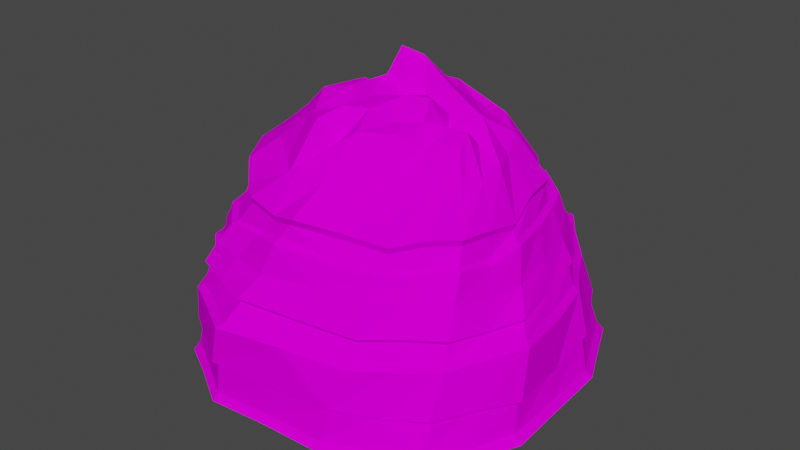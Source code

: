 # Source: Roca.blend  (saved by Blender 3.2.14; exported with 4.5.12 LTS)
import bpy
from mathutils import Matrix  # noqa: F401  (used for matrix-valued properties, if any)

bpy.ops.wm.read_factory_settings(use_empty=True)
scene = bpy.context.scene
scene.name = 'Scene'

# ---- collections
col_collection = bpy.data.collections.new('Collection'); scene.collection.children.link(col_collection)

# ---- images (referenced by path relative to the original .blend; pixels are not part of the script)
import os
ASSET_DIR = os.environ.get("B2B_ASSET_DIR", "")  # directory of the original .blend (textures are referenced by path, not embedded)
HERE = os.path.dirname(os.path.abspath(__file__))  # packed textures are extracted next to this script under _unpacked/

def load_image(name, relpath, width, height, colorspace="sRGB"):
    """Load a texture the original file referenced (path relative to the .blend, or extracted next to this script)."""
    p = next((c for c in (os.path.join(HERE, relpath), os.path.join(ASSET_DIR, relpath)) if relpath and os.path.exists(c)), "")
    if p:
        img = bpy.data.images.load(p, check_existing=True)
        img.name = name
    else:  # same state as the original file: an image datablock whose file is absent (Cycles renders it pink)
        img = bpy.data.images.new(name, width, height)
        img.source = "FILE"
        img.filepath = "//" + (relpath or name)
    img.colorspace_settings.name = colorspace
    return img
img_sin_t_tulo___copia_png = load_image('Sin título - copia.png', 'Sin título - copia.png', 1024, 1024, 'sRGB')

# ---- materials (node trees are filled in below, after node groups)
mat_material_001 = bpy.data.materials.new('Material.001')
mat_material_001.use_transparent_shadow = False

# ---- material node trees
mat_material_001.use_nodes = True; mat_material_001.node_tree.nodes.clear()
_N = mat_material_001.node_tree.nodes; _L = mat_material_001.node_tree.links
n0 = _N.new('ShaderNodeBsdfPrincipled'); n0.name = 'Principled BSDF'; n0.location = (10, 300)
n0.distribution = 'GGX'
n0.subsurface_method = 'RANDOM_WALK_SKIN'
n0.inputs[2].default_value = 1.0
n0.inputs[3].default_value = 1.45
n0.inputs[13].default_value = 0.0
n0.inputs[27].default_value = (0.0, 0.0, 0.0, 1.0)
n0.inputs[28].default_value = 1.0
n1 = _N.new('ShaderNodeOutputMaterial'); n1.name = 'Material Output'; n1.location = (300, 300)
n2 = _N.new('ShaderNodeTexImage'); n2.name = 'Image Texture'; n2.location = (-485, 163)
n2.image = img_sin_t_tulo___copia_png
_L.new(n0.outputs[0], n1.inputs[0])
_L.new(n2.outputs[0], n0.inputs[0])
n1.is_active_output = True

# ---- world
world_world = bpy.data.worlds.new('World'); scene.world = world_world
world_world.use_nodes = True; world_world.node_tree.nodes.clear()
_N = world_world.node_tree.nodes; _L = world_world.node_tree.links
n0 = _N.new('ShaderNodeOutputWorld'); n0.name = 'World Output'; n0.location = (300, 300)
n1 = _N.new('ShaderNodeBackground'); n1.name = 'Background'; n1.location = (10, 300)
n1.inputs[0].default_value = (0.05088, 0.05088, 0.05088, 1.0)
_L.new(n1.outputs[0], n0.inputs[0])
n0.is_active_output = True
world_world.color = (0.05088, 0.05088, 0.05088)
world_world.use_sun_shadow = False
world_world.sun_shadow_jitter_overblur = 0.0

# ---- meshes
me_cube_001 = bpy.data.meshes.new('Cube.001')
me_cube_001.from_pydata([(-0.58, -0.58, -0.2231), (-0.9877, -0.9901, 0.1588), (-0.5877, 0.5857, -0.221), (-1.007, 1.015, 0.1913), (0.5815, -0.5794, -0.2403), (0.58, 0.58, -0.2319), (0.9914, 1.002, 0.1521), (-0.4304, -0.913, 1.382), (-0.957, 0.594, 1.357), (0.8696, -0.4983, 1.35), (-0.1962, -0.5667, 1.894), (-0.6195, 0.2524, 1.813), (0.5916, -0.1631, 1.767), (0.1767, 0.5433, 1.792), (0.1933, 0.58, -0.2325), (-0.1933, 0.58, -0.2238), (-0.456, 1.35, 0.1604), (0.4553, 1.316, 0.1596), (-0.1933, -0.58, -0.2334), (0.1933, -0.58, -0.2236), (0.4142, -1.252, 0.157), (-0.4384, -1.316, 0.1708), (0.03027, 0.9621, 1.332), (0.5767, -0.8129, 1.326), (-0.4752, 0.4387, 1.696), (-0.08452, 0.5308, 1.901), (0.4051, -0.2745, 1.736), (0.1073, -0.5435, 1.879), (-0.5822, 0.195, -0.2256), (-0.58, -0.1933, -0.2228), (-1.346, 0.4891, 0.2474), (0.5822, -0.1925, -0.2417), (0.58, 0.1933, -0.234), (1.251, 0.4174, 0.1712), (-1.078, 0.07337, 1.419), (-0.4372, -0.3571, 1.762), (-0.6355, -0.03617, 1.847), (0.5465, 0.09099, 1.715), (0.03752, 0.1869, 2.156), (0.27, -0.04429, 1.991), (-0.1508, 0.04427, 2.024), (-0.06995, -0.188, 1.969), (-0.1933, 0.1933, -0.2367), (-0.1933, -0.1933, -0.2303), (0.1933, 0.1933, -0.2339), (0.1933, -0.1933, -0.2279), (-1.004, 0.9084, 0.7388), (-1.049, 0.7503, 1.052), (-0.8058, -1.046, 0.7278), (-0.6883, -1.005, 1.064), (0.565, -0.9812, 1.068), (0.196, 1.164, 0.999), (-0.5489, 1.33, 0.7078), (-0.5832, 1.102, 1.035), (-1.181, -0.5563, 0.7757), (1.072, -0.1514, 1.004), (1.063, 0.4888, 0.725), (0.0, 0.58, -0.2184), (-0.0003573, 1.334, 0.1673), (0.0, -0.58, -0.2243), (-0.01195, -1.284, 0.176), (-0.282, 0.4544, 1.81), (0.2681, -0.3965, 1.856), (0.0, 0.1933, -0.2282), (0.0, -0.1933, -0.2336), (-0.09327, 0.1227, 2.207), (0.111, -0.1032, 1.984), (-0.2255, 1.141, 1.048), (-0.5811, 0.0008341, -0.216), (-1.315, 0.02251, 0.1978), (0.5811, 0.0003916, -0.2301), (1.261, -0.0004911, 0.1557), (-0.5508, -0.215, 1.776), (0.1299, 0.08878, 1.939), (-0.1791, -0.06502, 2.016), (-0.1933, 0.0, -0.2376), (0.1933, 0.0001176, -0.2154), (0.04692, 0.0155, 1.92), (3.084e-05, -9.308e-05, -0.2154), (-0.58, -0.3866, -0.2404), (0.9014, -0.2668, 1.331), (0.5471, -0.02706, 1.833), (0.3053, -0.1474, 1.868), (0.0468, -0.3537, 1.958), (-0.1933, -0.3866, -0.2226), (0.1933, -0.3866, -0.2284), (0.5819, -0.386, -0.2406), (-0.6168, -0.7556, 1.37), (-0.3496, -0.4709, 1.864), (-0.946, -0.7672, 0.7335), (-0.8405, -0.8008, 1.046), (0.0, -0.3866, -0.2315), (0.2012, -0.2473, 1.881), (-0.3905, 0.5828, -0.2384), (-0.7104, -1.149, 0.1781), (-0.1775, -0.9652, 1.35), (-0.04232, -0.5597, 1.761), (-0.7312, 1.182, 0.1637), (-0.3866, -0.58, -0.2413), (-0.5739, 0.3268, 1.726), (-0.3878, 0.1942, -0.2257), (-0.3866, -0.1933, -0.2216), (-0.397, -0.01575, 1.912), (-0.2486, -0.2813, 1.854), (-0.5504, -1.182, 0.7392), (-0.7681, 0.8725, 1.007), (-0.2787, -0.1691, 1.822), (-0.3872, 0.000417, -0.2146), (-0.3866, -0.3866, -0.2293), (-0.09732, -0.4316, 1.964), (0.7249, 1.158, 0.1771), (0.3874, -0.5797, -0.2268), (0.0453, 0.5426, 1.9), (0.3866, 0.58, -0.2389), (0.7301, -0.6473, 1.358), (0.5116, -0.2199, 1.784), (0.1894, 0.2843, 1.947), (0.3454, 0.04399, 1.751), (0.3866, 0.1933, -0.2225), (0.3878, -0.1929, -0.2444), (0.4152, 1.087, 1.061), (0.762, -0.9523, 0.7245), (0.3872, 0.0001958, -0.2372), (0.269, 0.1629, 1.818), (0.4232, -0.08095, 1.847), (0.3876, -0.3863, -0.2235), (-1.175, 0.7532, 0.2033), (0.58, 0.3866, -0.2297), (-0.9963, 0.3571, 1.411), (-0.6632, 0.1337, 1.727), (-0.585, 0.3904, -0.223), (1.119, 0.7104, 0.1687), (0.6224, 0.6757, 1.333), (0.3106, 0.4482, 1.757), (-0.05075, 0.356, 1.889), (-0.3305, 0.2262, 1.835), (-0.1933, 0.3866, -0.2304), (0.1933, 0.3866, -0.2185), (-1.178, 0.5837, 0.7931), (-1.141, 0.4703, 1.053), (0.8218, 0.7492, 1.054), (-0.1987, 0.2851, 1.87), (0.0, 0.3866, -0.2363), (-0.4699, 0.1844, 1.892), (-0.3891, 0.3885, -0.2149), (0.3866, 0.3866, -0.2296), (0.1365, 0.4131, 1.895), (0.746, -0.3234, 1.531), (-0.3032, -0.7188, 1.551), (-0.8235, 0.4001, 1.583), (-0.05936, 0.752, 1.664), (0.06058, -0.7837, 1.627), (0.5218, -0.5464, 1.542), (-0.8681, 0.0409, 1.648), (-0.6266, -0.4673, 1.635), (0.3125, -0.6703, 1.541), (-0.7832, -0.2675, 1.605), (0.7481, -0.1334, 1.592), (-0.424, -0.6146, 1.578), (-0.1461, -0.7669, 1.675), (-0.6645, 0.4826, 1.656), (0.6321, -0.4253, 1.587), (-0.8308, 0.2668, 1.571), (0.4686, 0.5908, 1.622), (0.7508, 0.9775, 0.8462), (-0.7717, -1.021, 0.865), (-0.2444, -1.237, 0.887), (0.5392, -1.062, 0.8331), (-0.5581, 1.199, 0.8516), (-1.256, 0.2781, 0.9355), (-1.134, -0.5163, 0.9077), (1.169, -0.2507, 0.8348), (0.17, -1.157, 0.8655), (-1.215, -0.1518, 0.8815), (1.09, 0.1405, 0.8296), (-0.8747, -0.7888, 0.8679), (-0.8026, 1.035, 0.8612), (-0.4991, -1.132, 0.8638), (0.5287, 1.128, 0.8055), (-1.03, 0.6964, 1.279), (-0.5852, -0.9695, 1.209), (0.5792, -0.9035, 1.206), (0.1055, 1.056, 1.234), (-0.5793, 0.9733, 1.165), (1.008, -0.0809, 1.227), (0.9665, -0.334, 1.177), (-0.8035, -0.7595, 1.212), (0.3472, 0.9986, 1.202), (-1.119, 0.4912, 1.273), (0.9971, -0.9391, 0.3998), (-1.017, 1.001, 0.4165), (-0.9253, -0.9868, 0.3781), (0.4713, 1.348, 0.3805), (-0.4672, 1.351, 0.3713), (1.185, 0.4454, 0.3942), (0.04186, -1.305, 0.4204), (-0.0194, 1.349, 0.3895), (-0.6567, -1.159, 0.381), (1.166, -0.7214, 0.08225), (1.018, -1.011, 0.1081), (0.2434, 0.8913, 1.345), (0.4926, 0.8481, 1.316), (-0.814, 0.6893, 1.368), (-0.6076, 0.8038, 1.41), (0.3261, -0.8814, 1.353), (-0.03826, -0.993, 1.385), (-0.1068, -1.025, 1.278), (-1.106, -0.729, 0.1693), (-1.294, -0.4094, 0.183), (0.8383, 0.2531, 1.352), (0.9194, -0.03847, 1.29), (-0.8004, -0.5982, 1.228), (-0.7796, -0.5996, 1.418), (0.5699, 0.4576, 1.683), (0.3727, 0.3636, 1.771), (0.5003, 0.8776, 1.26), (0.6512, 0.9531, 1.032), (0.8956, -0.5487, 1.244), (0.9558, -0.6673, 1.042), (-0.4038, -1.323, 0.4139), (-0.3053, -1.327, 0.7592), (0.4582, -1.21, 0.3949), (0.5346, -1.125, 0.7257), (-1.326, 0.4579, 0.4698), (-1.324, 0.3715, 0.8594), (1.238, -0.3261, 0.7801), (1.247, -0.3887, 0.377), (1.013, 0.5023, 0.8402), (0.9407, 0.5243, 1.004), (1.159, 0.09137, 0.7365), (1.11, -0.5491, 0.753), (1.007, -0.8324, 0.7004), (1.017, -0.4062, 1.008), (-1.223, -0.1218, 0.8128), (-1.117, -0.2371, 1.098), (-1.218, 0.2295, 1.078), (-0.1154, 1.34, 0.7165), (0.4409, 1.368, 0.7118), (0.5825, 1.179, 0.7126), (0.8299, 0.986, 0.6577), (0.1332, -1.229, 0.7581), (0.2281, -1.062, 1.079), (-0.1677, -1.13, 1.055), (-0.2404, 0.9967, 1.226), (-0.2556, 0.8989, 1.341), (0.3075, -0.9433, 1.236), (-0.9885, -0.2413, 1.421), (0.7879, 0.5189, 1.352), (0.4661, 0.2335, 1.844), (1.014, 0.1998, 1.012), (-1.003, -0.5608, 1.068), (-1.299, -0.02641, 0.441), (1.223, 0.03157, 0.37), (0.6615, 0.2532, 1.62), (-1.074, -0.2228, 1.263), (1.258, -0.4156, 0.1384), (1.072, -0.4916, 0.8289), (1.152, -0.6705, 0.4092), (-0.4359, -1.065, 1.053), (-0.8027, 1.122, 0.7284), (-0.7405, 1.153, 0.396), (-0.8409, 0.7819, 1.268), (0.6702, -1.129, 0.1533), (0.7585, -0.8939, 0.8389), (0.7627, -0.8192, 1.046), (0.6796, 1.165, 0.3821), (0.9119, 0.7306, 0.7057), (0.8766, 0.7276, 0.8123), (1.046, 0.7131, 0.369), (-1.154, 0.7134, 0.4485), (0.3267, 0.7108, 1.681), (-0.5574, 0.6354, 1.596), (0.7532, 0.04676, 1.62), (-0.2861, 0.6403, 1.571), (0.1445, 0.7224, 1.566), (-0.998, 0.8376, 0.837), (0.3394, 1.273, 0.8155), (-0.1732, 1.244, 0.8454), (-1.168, 0.5658, 0.9223), (0.9834, -0.7491, 0.8611), (-1.11, 0.1481, 1.243), (0.9348, 0.234, 1.208), (-0.3363, -0.995, 1.225), (0.7539, -0.7394, 1.201), (0.7622, 0.7311, 1.215), (0.8461, 0.5294, 1.209), (-1.223, -0.4171, 0.3832), (-1.058, -0.7531, 0.3831), (0.6905, -1.074, 0.3681), (0.9315, 1.001, 0.4035), (-1.214, 0.7748, 0.1536), (-1.04, 1.046, 0.1412), (0.7484, 1.193, 0.1259), (1.027, 1.035, 0.1007), (-0.7312, -1.187, 0.1273), (-1.019, -1.023, 0.1074), (-1.007, 0.3662, 1.457), (-0.9665, 0.6006, 1.401), (0.2453, 0.9009, 1.389), (0.4974, 0.8598, 1.361), (0.9183, -0.2672, 1.377), (0.8885, -0.5056, 1.397), (-0.179, -0.9824, 1.397), (-0.4327, -0.9298, 1.429), (-0.7541, 1.218, 0.1124), (-0.4684, 1.389, 0.1089), (0.0008001, 1.37, 0.1161), (0.47, 1.351, 0.1082), (0.7227, -1.152, 0.1013), (0.4279, -1.293, 0.1056), (-0.01137, -1.325, 0.125), (-0.4506, -1.357, 0.1197), (-0.2921, 0.9009, 1.386), (0.02796, 0.9729, 1.376), (0.7451, -0.6595, 1.405), (0.5908, -0.8277, 1.373), (-0.1009, -1.072, 1.265), (0.01244, -1.021, 1.446), (-1.357, 0.02439, 0.1478), (-1.39, 0.5036, 0.1988), (1.161, 0.7331, 0.1186), (1.296, 0.4312, 0.1208), (1.305, -0.0004322, 0.1046), (1.315, -0.432, 0.08643), (-0.6213, -0.7712, 1.417), (-0.8118, -0.5826, 1.472), (-1.004, -0.2768, 1.472), (-1.099, 0.07539, 1.469), (0.6264, 0.6887, 1.378), (0.8013, 0.5311, 1.399), (0.8531, 0.2573, 1.399), (0.9347, -0.03846, 1.336), (-0.8552, -0.5879, 1.213), (1.213, 0.07787, 0.7069), (1.29, -0.3607, 0.7544), (1.153, -0.5912, 0.7257), (0.9782, -0.7855, 0.7318), (-1.28, -0.1063, 0.7875), (-1.372, 0.4052, 0.8326), (0.6327, 1.216, 0.6821), (0.7823, 0.963, 0.6919), (0.1214, -1.284, 0.7291), (-0.3375, -1.377, 0.7297), (-0.591, -1.221, 0.7084), (-0.8523, -1.072, 0.6945), (0.7787, -1.003, 0.6925), (0.5381, -1.18, 0.694), (-0.9988, -0.784, 0.7026), (-1.247, -0.56, 0.7512), (0.9595, 0.7419, 0.6717), (1.115, 0.49, 0.6924), (-0.8185, 1.179, 0.6981), (-0.5469, 1.395, 0.6768), (0.3068, -0.9039, 1.403), (-0.06096, 1.402, 0.688), (-0.2673, 1.046, 1.208), (0.2762, -0.9957, 1.219), (-1.332, -0.4586, 0.131), (-1.112, -0.2511, 1.244), (-1.157, -0.7236, 0.12), (-0.8009, 0.7084, 1.411), (-1.048, 0.9413, 0.709), (-0.8409, 0.8549, 1.252), (0.4716, 1.445, 0.6823), (-1.203, 0.6526, 0.759), (-1.039, 0.8273, 0.864), (0.3201, 1.31, 0.843), (-0.1472, 1.265, 0.8729), (-1.172, 0.6096, 0.9504), (0.8944, 0.746, 0.8439), (1.032, 0.5152, 0.8716), (0.5338, 1.147, 0.8335), (0.7367, 0.9566, 0.815), (0.7752, -0.9091, 0.8697), (0.5523, -1.08, 0.8636), (-0.507, -1.152, 0.8946), (-0.7862, -1.044, 0.898), (-0.8157, 1.051, 0.8912), (-0.5672, 1.217, 0.8807), (1.087, -0.4971, 0.8556), (0.9644, -0.7369, 0.8307), (-0.8836, -0.8048, 0.8988), (-1.141, -0.5231, 0.9315), (1.106, 0.1429, 0.8582), (1.183, -0.2542, 0.8611), (-1.229, -0.1555, 0.9101), (-1.276, 0.2824, 0.9679), (0.1762, -1.174, 0.895), (-0.2482, -1.256, 0.9171), (0.7198, 0.7077, 1.231), (0.8049, 0.5187, 1.227), (-1.079, 0.4568, 1.288), (-0.9942, 0.6509, 1.29), (0.7317, -0.7035, 1.219), (0.5676, -0.8618, 1.225), (0.3176, 0.9575, 1.218), (0.5381, 0.9124, 1.246), (-0.3182, -0.9594, 1.243), (-0.5531, -0.9383, 1.228), (-0.7616, -0.7403, 1.229), (0.9296, -0.3118, 1.196), (0.9259, -0.5824, 1.227), (-1.072, 0.1301, 1.26), (0.8934, 0.2349, 1.226), (0.9656, -0.07025, 1.243), (0.08787, 1.009, 1.248), (-1.25, -0.4545, 0.3994), (1.295, -0.419, 0.3966), (-1.098, -0.7445, 0.4033), (0.7352, -1.089, 0.3847), (-1.179, 0.7372, 0.4702), (-0.9968, 0.9705, 0.396), (1.072, 0.7289, 0.3878), (1.215, 0.4546, 0.414), (0.7022, 1.195, 0.4025), (0.9074, 0.9789, 0.384), (0.4707, -1.243, 0.4153), (-0.6775, -1.188, 0.4011), (-0.9501, -1.011, 0.3979), (-0.7556, 1.187, 0.4166), (-0.4738, 1.393, 0.3913), (1.255, 0.02933, 0.3894), (-1.332, -0.02819, 0.4625), (-1.358, 0.473, 0.4924), (-0.01459, 1.39, 0.4099), (0.4927, 1.387, 0.4006), (0.04162, -1.269, 0.3997), (-0.4191, -1.359, 0.435), (1.126, -0.6951, 0.1282), (0.9635, -0.9567, 0.1426), (0.9724, -0.8771, 0.3761), (1.1, -0.653, 0.384), (-0.5935, 0.7925, 1.368), (-0.5731, 0.9061, 1.168)], [], [(130, 290, 291, 2), (113, 292, 293, 5), (86, 198, 199, 4), (98, 294, 295, 0), (125, 86, 4, 111), (261, 392, 8, 202), (163, 270, 13, 133), (389, 215, 201, 132), (399, 398, 7, 87), (393, 217, 9, 114), (109, 88, 10, 96), (158, 148, 10, 88), (161, 147, 12, 115), (160, 149, 11, 99), (274, 150, 25, 112), (273, 271, 24, 61), (159, 151, 27, 96), (155, 152, 26, 62), (124, 82, 26, 115), (92, 83, 27, 62), (397, 206, 205, 95), (245, 394, 23, 204), (395, 405, 22, 200), (108, 84, 18, 98), (91, 85, 19, 59), (111, 308, 309, 19), (59, 310, 311, 18), (93, 304, 305, 15), (57, 306, 307, 14), (142, 137, 44, 63), (78, 76, 45, 64), (144, 136, 42, 100), (107, 75, 43, 101), (141, 135, 40, 65), (77, 74, 41, 66), (146, 134, 38, 116), (123, 73, 39, 117), (162, 153, 36, 129), (156, 154, 35, 72), (143, 129, 36, 102), (106, 72, 35, 103), (391, 402, 34, 128), (400, 404, 210, 80), (403, 390, 247, 209), (157, 272, 37, 81), (145, 127, 32, 118), (122, 70, 31, 119), (127, 320, 321, 32), (70, 322, 323, 31), (79, 359, 357, 29), (68, 318, 319, 28), (421, 413, 350, 333), (383, 370, 228, 249), (257, 407, 334, 335), (379, 384, 55, 232), (422, 406, 348, 337), (385, 382, 250, 234), (410, 423, 338, 364), (368, 386, 235, 139), (424, 420, 352, 354), (367, 378, 53, 67), (414, 425, 363, 339), (371, 366, 51, 120), (387, 374, 50, 241), (417, 427, 342, 343), (375, 388, 242, 258), (409, 189, 231, 345), (408, 418, 344, 347), (381, 376, 49, 90), (369, 164, 216, 140), (377, 365, 47, 105), (388, 387, 241, 242), (366, 367, 67, 51), (425, 424, 354, 363), (73, 77, 66, 39), (134, 141, 65, 38), (75, 78, 64, 43), (136, 142, 63, 42), (15, 305, 306, 57), (19, 309, 310, 59), (84, 91, 59, 18), (405, 243, 244, 22), (82, 92, 62, 26), (151, 155, 62, 27), (150, 273, 61, 25), (42, 63, 78, 75), (38, 65, 77, 73), (386, 385, 234, 235), (384, 383, 249, 55), (29, 357, 318, 68), (32, 321, 322, 70), (118, 32, 70, 122), (272, 253, 248, 37), (404, 403, 209, 210), (402, 254, 246, 34), (102, 36, 72, 106), (153, 156, 72, 36), (116, 38, 73, 123), (65, 40, 74, 77), (100, 42, 75, 107), (63, 44, 76, 78), (39, 66, 92, 82), (43, 64, 91, 84), (382, 381, 90, 250), (406, 408, 347, 348), (0, 295, 359, 79), (147, 157, 81, 12), (217, 400, 80, 9), (64, 45, 85, 91), (101, 43, 84, 108), (66, 41, 83, 92), (117, 39, 82, 124), (154, 158, 88, 35), (103, 35, 88, 109), (211, 399, 87, 212), (119, 31, 86, 125), (31, 323, 198, 86), (41, 103, 109, 83), (29, 101, 108, 79), (28, 100, 107, 68), (40, 102, 106, 74), (378, 377, 105, 53), (420, 419, 351, 352), (376, 375, 258, 49), (418, 417, 343, 344), (74, 106, 103, 41), (135, 143, 102, 40), (68, 107, 101, 29), (130, 144, 100, 28), (2, 291, 304, 93), (79, 108, 98, 0), (398, 397, 95, 7), (148, 159, 96, 10), (271, 160, 99, 24), (83, 109, 96, 27), (18, 311, 294, 98), (45, 119, 125, 85), (37, 117, 124, 81), (214, 116, 123, 248), (44, 118, 122, 76), (374, 373, 264, 50), (416, 409, 345, 346), (164, 371, 120, 216), (76, 122, 119, 45), (137, 145, 118, 44), (248, 123, 117, 37), (133, 146, 116, 214), (4, 199, 308, 111), (215, 395, 200, 201), (81, 124, 115, 12), (270, 274, 112, 13), (152, 161, 115, 26), (394, 393, 114, 23), (85, 125, 111, 19), (14, 307, 292, 113), (13, 112, 146, 133), (14, 113, 145, 137), (2, 93, 144, 130), (24, 99, 143, 135), (15, 57, 142, 136), (25, 61, 141, 134), (413, 412, 349, 350), (365, 368, 139, 47), (5, 293, 320, 127), (113, 5, 127, 145), (392, 391, 128, 8), (99, 11, 129, 143), (149, 162, 129, 11), (112, 25, 134, 146), (61, 24, 135, 141), (93, 15, 136, 144), (57, 14, 137, 142), (390, 389, 132, 247), (213, 163, 133, 214), (28, 319, 290, 130), (329, 328, 163, 213), (297, 296, 162, 149), (315, 314, 161, 152), (203, 360, 160, 271), (303, 302, 159, 148), (325, 324, 158, 154), (301, 300, 157, 147), (327, 326, 156, 153), (313, 312, 273, 150), (317, 353, 155, 151), (300, 331, 272, 157), (326, 325, 154, 156), (296, 327, 153, 162), (353, 315, 152, 155), (302, 317, 151, 159), (298, 313, 150, 274), (360, 297, 149, 160), (314, 301, 147, 161), (324, 303, 148, 158), (328, 299, 270, 163), (56, 266, 267, 227), (340, 238, 178, 372), (222, 121, 263, 167), (48, 104, 177, 165), (52, 259, 176, 168), (336, 230, 256, 380), (54, 89, 175, 170), (225, 229, 174, 171), (224, 233, 173, 169), (220, 240, 172, 166), (259, 46, 275, 176), (266, 340, 372, 267), (89, 48, 165, 175), (121, 336, 380, 263), (104, 220, 166, 177), (240, 222, 167, 172), (238, 237, 276, 178), (236, 52, 168, 277), (138, 224, 169, 278), (233, 54, 170, 173), (230, 225, 171, 256), (229, 56, 227, 174), (47, 139, 188, 179), (50, 264, 283, 181), (216, 120, 187, 396), (53, 105, 362, 183), (49, 258, 282, 180), (250, 90, 186, 332), (218, 232, 185, 401), (55, 249, 281, 184), (51, 67, 355, 182), (232, 55, 184, 185), (139, 235, 280, 188), (67, 53, 183, 355), (120, 51, 182, 187), (241, 50, 181, 356), (90, 49, 180, 186), (105, 47, 179, 362), (3, 126, 269, 411), (33, 131, 268, 194), (6, 110, 265, 415), (20, 262, 288, 221), (1, 94, 197, 191), (16, 97, 260, 193), (255, 71, 252, 226), (30, 69, 251, 223), (17, 58, 196, 192), (21, 60, 426, 219), (97, 3, 411, 260), (131, 6, 415, 268), (207, 1, 191, 287), (94, 21, 219, 197), (60, 20, 221, 426), (110, 17, 192, 265), (58, 16, 193, 196), (126, 30, 223, 269), (69, 208, 286, 251), (71, 33, 194, 252), (401, 283, 264, 218), (126, 3, 291, 290), (110, 6, 293, 292), (94, 1, 295, 294), (8, 128, 296, 297), (201, 200, 298, 299), (9, 80, 300, 301), (7, 95, 302, 303), (97, 16, 305, 304), (58, 17, 307, 306), (262, 20, 309, 308), (60, 21, 311, 310), (22, 244, 312, 313), (23, 114, 314, 315), (69, 30, 319, 318), (131, 33, 321, 320), (71, 255, 323, 322), (212, 87, 324, 325), (34, 246, 326, 327), (247, 132, 328, 329), (210, 209, 330, 331), (229, 225, 334, 333), (230, 336, 231, 335), (233, 224, 338, 337), (238, 340, 239, 339), (240, 220, 342, 341), (104, 48, 344, 343), (121, 222, 346, 345), (89, 54, 348, 347), (266, 56, 350, 349), (259, 52, 352, 351), (16, 58, 306, 305), (20, 60, 310, 309), (204, 23, 315, 353), (52, 236, 354, 352), (222, 240, 341, 346), (208, 69, 318, 357), (33, 71, 322, 321), (209, 247, 329, 330), (56, 229, 333, 350), (54, 233, 337, 348), (80, 210, 331, 300), (1, 207, 359, 295), (87, 7, 303, 324), (225, 230, 335, 334), (48, 89, 347, 344), (21, 94, 294, 311), (95, 205, 317, 302), (3, 97, 304, 291), (202, 8, 297, 360), (220, 104, 343, 342), (46, 259, 351, 361), (17, 110, 292, 307), (200, 22, 313, 298), (114, 9, 301, 314), (237, 238, 339, 363), (336, 121, 345, 231), (30, 126, 290, 319), (128, 34, 327, 296), (6, 131, 320, 293), (132, 201, 299, 328), (224, 138, 364, 338), (340, 266, 349, 239), (245, 204, 205, 206), (353, 317, 205, 204), (331, 330, 253, 272), (356, 245, 206, 316), (227, 267, 369, 370), (372, 178, 371, 164), (167, 263, 373, 374), (165, 177, 375, 376), (168, 176, 377, 378), (380, 256, 379, 279), (170, 175, 381, 382), (171, 174, 383, 384), (169, 173, 385, 386), (166, 172, 387, 388), (176, 275, 365, 377), (267, 372, 164, 369), (175, 165, 376, 381), (263, 380, 279, 373), (177, 166, 388, 375), (172, 167, 374, 387), (178, 276, 366, 371), (277, 168, 378, 367), (278, 169, 386, 368), (173, 170, 382, 385), (256, 171, 384, 379), (174, 227, 370, 383), (389, 390, 285, 284), (391, 392, 179, 188), (393, 394, 181, 283), (395, 215, 396, 187), (397, 398, 180, 282), (399, 211, 332, 186), (400, 217, 401, 185), (254, 402, 280, 358), (403, 404, 184, 281), (243, 405, 182, 355), (390, 403, 281, 285), (404, 400, 185, 184), (402, 391, 188, 280), (405, 395, 187, 182), (394, 245, 356, 181), (206, 397, 282, 316), (217, 393, 283, 401), (398, 399, 186, 180), (215, 389, 284, 396), (392, 261, 362, 179), (299, 298, 274, 270), (330, 329, 213, 253), (271, 273, 312, 203), (214, 248, 253, 213), (411, 269, 410, 190), (194, 268, 412, 413), (415, 265, 414, 289), (221, 288, 409, 416), (191, 197, 417, 418), (193, 260, 419, 420), (226, 252, 421, 407), (223, 251, 422, 423), (192, 196, 424, 425), (219, 426, 195, 427), (260, 411, 190, 419), (268, 415, 289, 412), (287, 191, 418, 408), (197, 219, 427, 417), (426, 221, 416, 195), (265, 192, 425, 414), (196, 193, 420, 424), (269, 223, 423, 410), (251, 286, 406, 422), (252, 194, 413, 421), (241, 356, 316, 242), (258, 242, 316, 282), (358, 332, 211, 254), (212, 246, 254, 211), (326, 246, 212, 325), (234, 250, 332, 358), (235, 234, 358, 280), (396, 284, 140, 216), (228, 370, 369, 140), (284, 285, 228, 140), (249, 228, 285, 281), (218, 279, 379, 232), (373, 279, 218, 264), (338, 423, 422, 337), (368, 365, 275, 278), (275, 46, 138, 278), (361, 364, 138, 46), (364, 361, 190, 410), (351, 419, 190, 361), (367, 366, 276, 277), (276, 237, 236, 277), (354, 236, 237, 363), (239, 289, 414, 339), (349, 412, 289, 239), (334, 407, 421, 333), (231, 189, 257, 335), (416, 346, 341, 195), (427, 195, 341, 342), (359, 207, 208, 357), (286, 208, 207, 287), (408, 406, 286, 287), (199, 198, 428, 429), (199, 429, 262, 308), (198, 323, 255, 428), (257, 189, 430, 431), (189, 409, 288, 430), (257, 431, 226, 407), (226, 431, 428, 255), (429, 428, 431, 430), (288, 262, 429, 430), (203, 432, 202, 360), (203, 312, 244, 432), (433, 243, 355, 183), (183, 362, 261, 433), (261, 202, 432, 433), (243, 433, 432, 244)])
_uv = me_cube_001.uv_layers.new(name='UVMap')
_uv.uv.foreach_set('vector', [0.6435, 0.9421, 0.6435, 0.9421, 0.6435, 0.9421, 0.6435, 0.9421, 0.6435, 0.9421, 0.6435, 0.9421, 0.6435, 0.9421, 0.6435, 0.9421, 0.6435, 0.9421, 0.6435, 0.9421, 0.6435, 0.9421, 0.6435, 0.9421, 0.6435, 0.9421, 0.6435, 0.9421, 0.6435, 0.9421, 0.6435, 0.9421, 0.6435, 0.9421, 0.6435, 0.9421, 0.6435, 0.9421, 0.6435, 0.9421, 0.2588, 0.9167, 0.2588, 0.9167, 0.2588, 0.9167, 0.2588, 0.9167, 0.6435, 0.9421, 0.6435, 0.9421, 0.6435, 0.9421, 0.6435, 0.9421, 0.2588, 0.9167, 0.2588, 0.9167, 0.2588, 0.9167, 0.2588, 0.9167, 0.2588, 0.9167, 0.2588, 0.9167, 0.2588, 0.9167, 0.2588, 0.9167, 0.2588, 0.9167, 0.2588, 0.9167, 0.2588, 0.9167, 0.2588, 0.9167, 0.6435, 0.9421, 0.6435, 0.9421, 0.6435, 0.9421, 0.6435, 0.9421, 0.6435, 0.9421, 0.6435, 0.9421, 0.6435, 0.9421, 0.6435, 0.9421, 0.6435, 0.9421, 0.6435, 0.9421, 0.6435, 0.9421, 0.6435, 0.9421, 0.6435, 0.9421, 0.6435, 0.9421, 0.6435, 0.9421, 0.6435, 0.9421, 0.6435, 0.9421, 0.6435, 0.9421, 0.6435, 0.9421, 0.6435, 0.9421, 0.6435, 0.9421, 0.6435, 0.9421, 0.6435, 0.9421, 0.6435, 0.9421, 0.6435, 0.9421, 0.6435, 0.9421, 0.6435, 0.9421, 0.6435, 0.9421, 0.6435, 0.9421, 0.6435, 0.9421, 0.6435, 0.9421, 0.6435, 0.9421, 0.6435, 0.9421, 0.6435, 0.9421, 0.6435, 0.9421, 0.6435, 0.9421, 0.6435, 0.9421, 0.6435, 0.9421, 0.6435, 0.9421, 0.6435, 0.9421, 0.2588, 0.9167, 0.2588, 0.9167, 0.2588, 0.9167, 0.2588, 0.9167, 0.2588, 0.9167, 0.2588, 0.9167, 0.2588, 0.9167, 0.2588, 0.9167, 0.2588, 0.9167, 0.2588, 0.9167, 0.2588, 0.9167, 0.2588, 0.9167, 0.6435, 0.9421, 0.6435, 0.9421, 0.6435, 0.9421, 0.6435, 0.9421, 0.6435, 0.9421, 0.6435, 0.9421, 0.6435, 0.9421, 0.6435, 0.9421, 0.6435, 0.9421, 0.6435, 0.9421, 0.6435, 0.9421, 0.6435, 0.9421, 0.6435, 0.9421, 0.6435, 0.9421, 0.6435, 0.9421, 0.6435, 0.9421, 0.6435, 0.9421, 0.6435, 0.9421, 0.6435, 0.9421, 0.6435, 0.9421, 0.6435, 0.9421, 0.6435, 0.9421, 0.6435, 0.9421, 0.6435, 0.9421, 0.6435, 0.9421, 0.6435, 0.9421, 0.6435, 0.9421, 0.6435, 0.9421, 0.6435, 0.9421, 0.6435, 0.9421, 0.6435, 0.9421, 0.6435, 0.9421, 0.6435, 0.9421, 0.6435, 0.9421, 0.6435, 0.9421, 0.6435, 0.9421, 0.6435, 0.9421, 0.6435, 0.9421, 0.6435, 0.9421, 0.6435, 0.9421, 0.6435, 0.9421, 0.6435, 0.9421, 0.6435, 0.9421, 0.6435, 0.9421, 0.6435, 0.9421, 0.6435, 0.9421, 0.6435, 0.9421, 0.6435, 0.9421, 0.6435, 0.9421, 0.6435, 0.9421, 0.6435, 0.9421, 0.6435, 0.9421, 0.6435, 0.9421, 0.6435, 0.9421, 0.6435, 0.9421, 0.6435, 0.9421, 0.6435, 0.9421, 0.6435, 0.9421, 0.6435, 0.9421, 0.6435, 0.9421, 0.6435, 0.9421, 0.6435, 0.9421, 0.6435, 0.9421, 0.6435, 0.9421, 0.6435, 0.9421, 0.6435, 0.9421, 0.6435, 0.9421, 0.6435, 0.9421, 0.6435, 0.9421, 0.6435, 0.9421, 0.6435, 0.9421, 0.6435, 0.9421, 0.2588, 0.9167, 0.2588, 0.9167, 0.2588, 0.9167, 0.2588, 0.9167, 0.2588, 0.9167, 0.2588, 0.9167, 0.2588, 0.9167, 0.2588, 0.9167, 0.2588, 0.9167, 0.2588, 0.9167, 0.2588, 0.9167, 0.2588, 0.9167, 0.6435, 0.9421, 0.6435, 0.9421, 0.6435, 0.9421, 0.6435, 0.9421, 0.6435, 0.9421, 0.6435, 0.9421, 0.6435, 0.9421, 0.6435, 0.9421, 0.6435, 0.9421, 0.6435, 0.9421, 0.6435, 0.9421, 0.6435, 0.9421, 0.6435, 0.9421, 0.6435, 0.9421, 0.6435, 0.9421, 0.6435, 0.9421, 0.6435, 0.9421, 0.6435, 0.9421, 0.6435, 0.9421, 0.6435, 0.9421, 0.6435, 0.9421, 0.6435, 0.9421, 0.6435, 0.9421, 0.6435, 0.9421, 0.6435, 0.9421, 0.6435, 0.9421, 0.6435, 0.9421, 0.6435, 0.9421, 0.647, 0.9414, 0.647, 0.9414, 0.647, 0.9414, 0.647, 0.9414, 0.647, 0.9414, 0.647, 0.9414, 0.647, 0.9414, 0.647, 0.9414, 0.647, 0.9414, 0.647, 0.9414, 0.647, 0.9414, 0.647, 0.9414, 0.647, 0.9414, 0.647, 0.9414, 0.647, 0.9414, 0.647, 0.9414, 0.647, 0.9414, 0.647, 0.9414, 0.647, 0.9414, 0.647, 0.9414, 0.647, 0.9414, 0.647, 0.9414, 0.647, 0.9414, 0.647, 0.9414, 0.647, 0.9414, 0.647, 0.9414, 0.647, 0.9414, 0.647, 0.9414, 0.647, 0.9414, 0.647, 0.9414, 0.647, 0.9414, 0.647, 0.9414, 0.647, 0.9414, 0.647, 0.9414, 0.647, 0.9414, 0.647, 0.9414, 0.647, 0.9414, 0.647, 0.9414, 0.647, 0.9414, 0.647, 0.9414, 0.647, 0.9414, 0.647, 0.9414, 0.647, 0.9414, 0.647, 0.9414, 0.647, 0.9414, 0.647, 0.9414, 0.647, 0.9414, 0.647, 0.9414, 0.647, 0.9414, 0.647, 0.9414, 0.647, 0.9414, 0.647, 0.9414, 0.647, 0.9414, 0.647, 0.9414, 0.647, 0.9414, 0.647, 0.9414, 0.647, 0.9414, 0.647, 0.9414, 0.647, 0.9414, 0.647, 0.9414, 0.647, 0.9414, 0.647, 0.9414, 0.647, 0.9414, 0.647, 0.9414, 0.647, 0.9414, 0.647, 0.9414, 0.647, 0.9414, 0.647, 0.9414, 0.647, 0.9414, 0.647, 0.9414, 0.647, 0.9414, 0.647, 0.9414, 0.647, 0.9414, 0.647, 0.9414, 0.647, 0.9414, 0.647, 0.9414, 0.647, 0.9414, 0.647, 0.9414, 0.647, 0.9414, 0.647, 0.9414, 0.647, 0.9414, 0.647, 0.9414, 0.647, 0.9414, 0.647, 0.9414, 0.647, 0.9414, 0.647, 0.9414, 0.647, 0.9414, 0.647, 0.9414, 0.647, 0.9414, 0.647, 0.9414, 0.647, 0.9414, 0.647, 0.9414, 0.6435, 0.9421, 0.6435, 0.9421, 0.6435, 0.9421, 0.6435, 0.9421, 0.6435, 0.9421, 0.6435, 0.9421, 0.6435, 0.9421, 0.6435, 0.9421, 0.6435, 0.9421, 0.6435, 0.9421, 0.6435, 0.9421, 0.6435, 0.9421, 0.6435, 0.9421, 0.6435, 0.9421, 0.6435, 0.9421, 0.6435, 0.9421, 0.6435, 0.9421, 0.6435, 0.9421, 0.6435, 0.9421, 0.6435, 0.9421, 0.6435, 0.9421, 0.6435, 0.9421, 0.6435, 0.9421, 0.6435, 0.9421, 0.6435, 0.9421, 0.6435, 0.9421, 0.6435, 0.9421, 0.6435, 0.9421, 0.2588, 0.9167, 0.2588, 0.9167, 0.2588, 0.9167, 0.2588, 0.9167, 0.6435, 0.9421, 0.6435, 0.9421, 0.6435, 0.9421, 0.6435, 0.9421, 0.6435, 0.9421, 0.6435, 0.9421, 0.6435, 0.9421, 0.6435, 0.9421, 0.6435, 0.9421, 0.6435, 0.9421, 0.6435, 0.9421, 0.6435, 0.9421, 0.6435, 0.9421, 0.6435, 0.9421, 0.6435, 0.9421, 0.6435, 0.9421, 0.6435, 0.9421, 0.6435, 0.9421, 0.6435, 0.9421, 0.6435, 0.9421, 0.647, 0.9414, 0.647, 0.9414, 0.647, 0.9414, 0.647, 0.9414, 0.647, 0.9414, 0.647, 0.9414, 0.647, 0.9414, 0.647, 0.9414, 0.6435, 0.9421, 0.6435, 0.9421, 0.6435, 0.9421, 0.6435, 0.9421, 0.6435, 0.9421, 0.6435, 0.9421, 0.6435, 0.9421, 0.6435, 0.9421, 0.6435, 0.9421, 0.6435, 0.9421, 0.6435, 0.9421, 0.6435, 0.9421, 0.6435, 0.9421, 0.6435, 0.9421, 0.6435, 0.9421, 0.6435, 0.9421, 0.2588, 0.9167, 0.2588, 0.9167, 0.2588, 0.9167, 0.2588, 0.9167, 0.2588, 0.9167, 0.2588, 0.9167, 0.2588, 0.9167, 0.2588, 0.9167, 0.6435, 0.9421, 0.6435, 0.9421, 0.6435, 0.9421, 0.6435, 0.9421, 0.6435, 0.9421, 0.6435, 0.9421, 0.6435, 0.9421, 0.6435, 0.9421, 0.6435, 0.9421, 0.6435, 0.9421, 0.6435, 0.9421, 0.6435, 0.9421, 0.6435, 0.9421, 0.6435, 0.9421, 0.6435, 0.9421, 0.6435, 0.9421, 0.6435, 0.9421, 0.6435, 0.9421, 0.6435, 0.9421, 0.6435, 0.9421, 0.6435, 0.9421, 0.6435, 0.9421, 0.6435, 0.9421, 0.6435, 0.9421, 0.6435, 0.9421, 0.6435, 0.9421, 0.6435, 0.9421, 0.6435, 0.9421, 0.6435, 0.9421, 0.6435, 0.9421, 0.6435, 0.9421, 0.6435, 0.9421, 0.647, 0.9414, 0.647, 0.9414, 0.647, 0.9414, 0.647, 0.9414, 0.647, 0.9414, 0.647, 0.9414, 0.647, 0.9414, 0.647, 0.9414, 0.6435, 0.9421, 0.6435, 0.9421, 0.6435, 0.9421, 0.6435, 0.9421, 0.6435, 0.9421, 0.6435, 0.9421, 0.6435, 0.9421, 0.6435, 0.9421, 0.2588, 0.9167, 0.2588, 0.9167, 0.2588, 0.9167, 0.2588, 0.9167, 0.6435, 0.9421, 0.6435, 0.9421, 0.6435, 0.9421, 0.6435, 0.9421, 0.6435, 0.9421, 0.6435, 0.9421, 0.6435, 0.9421, 0.6435, 0.9421, 0.6435, 0.9421, 0.6435, 0.9421, 0.6435, 0.9421, 0.6435, 0.9421, 0.6435, 0.9421, 0.6435, 0.9421, 0.6435, 0.9421, 0.6435, 0.9421, 0.6435, 0.9421, 0.6435, 0.9421, 0.6435, 0.9421, 0.6435, 0.9421, 0.6435, 0.9421, 0.6435, 0.9421, 0.6435, 0.9421, 0.6435, 0.9421, 0.2588, 0.9167, 0.2588, 0.9167, 0.2588, 0.9167, 0.2588, 0.9167, 0.6435, 0.9421, 0.6435, 0.9421, 0.6435, 0.9421, 0.6435, 0.9421, 0.6435, 0.9421, 0.6435, 0.9421, 0.6435, 0.9421, 0.6435, 0.9421, 0.6435, 0.9421, 0.6435, 0.9421, 0.6435, 0.9421, 0.6435, 0.9421, 0.6435, 0.9421, 0.6435, 0.9421, 0.6435, 0.9421, 0.6435, 0.9421, 0.6435, 0.9421, 0.6435, 0.9421, 0.6435, 0.9421, 0.6435, 0.9421, 0.6435, 0.9421, 0.6435, 0.9421, 0.6435, 0.9421, 0.6435, 0.9421, 0.647, 0.9414, 0.647, 0.9414, 0.647, 0.9414, 0.647, 0.9414, 0.647, 0.9414, 0.647, 0.9414, 0.647, 0.9414, 0.647, 0.9414, 0.647, 0.9414, 0.647, 0.9414, 0.647, 0.9414, 0.647, 0.9414, 0.647, 0.9414, 0.647, 0.9414, 0.647, 0.9414, 0.647, 0.9414, 0.6435, 0.9421, 0.6435, 0.9421, 0.6435, 0.9421, 0.6435, 0.9421, 0.6435, 0.9421, 0.6435, 0.9421, 0.6435, 0.9421, 0.6435, 0.9421, 0.6435, 0.9421, 0.6435, 0.9421, 0.6435, 0.9421, 0.6435, 0.9421, 0.6435, 0.9421, 0.6435, 0.9421, 0.6435, 0.9421, 0.6435, 0.9421, 0.6435, 0.9421, 0.6435, 0.9421, 0.6435, 0.9421, 0.6435, 0.9421, 0.6435, 0.9421, 0.6435, 0.9421, 0.6435, 0.9421, 0.6435, 0.9421, 0.2588, 0.9167, 0.2588, 0.9167, 0.2588, 0.9167, 0.2588, 0.9167, 0.6435, 0.9421, 0.6435, 0.9421, 0.6435, 0.9421, 0.6435, 0.9421, 0.6435, 0.9421, 0.6435, 0.9421, 0.6435, 0.9421, 0.6435, 0.9421, 0.6435, 0.9421, 0.6435, 0.9421, 0.6435, 0.9421, 0.6435, 0.9421, 0.6435, 0.9421, 0.6435, 0.9421, 0.6435, 0.9421, 0.6435, 0.9421, 0.6435, 0.9421, 0.6435, 0.9421, 0.6435, 0.9421, 0.6435, 0.9421, 0.6435, 0.9421, 0.6435, 0.9421, 0.6435, 0.9421, 0.6435, 0.9421, 0.6435, 0.9421, 0.6435, 0.9421, 0.6435, 0.9421, 0.6435, 0.9421, 0.6435, 0.9421, 0.6435, 0.9421, 0.6435, 0.9421, 0.6435, 0.9421, 0.647, 0.9414, 0.647, 0.9414, 0.647, 0.9414, 0.647, 0.9414, 0.647, 0.9414, 0.647, 0.9414, 0.647, 0.9414, 0.647, 0.9414, 0.647, 0.9414, 0.647, 0.9414, 0.647, 0.9414, 0.647, 0.9414, 0.6435, 0.9421, 0.6435, 0.9421, 0.6435, 0.9421, 0.6435, 0.9421, 0.6435, 0.9421, 0.6435, 0.9421, 0.6435, 0.9421, 0.6435, 0.9421, 0.6435, 0.9421, 0.6435, 0.9421, 0.6435, 0.9421, 0.6435, 0.9421, 0.6435, 0.9421, 0.6435, 0.9421, 0.6435, 0.9421, 0.6435, 0.9421, 0.6435, 0.9421, 0.6435, 0.9421, 0.6435, 0.9421, 0.6435, 0.9421, 0.2588, 0.9167, 0.2588, 0.9167, 0.2588, 0.9167, 0.2588, 0.9167, 0.6435, 0.9421, 0.6435, 0.9421, 0.6435, 0.9421, 0.6435, 0.9421, 0.6435, 0.9421, 0.6435, 0.9421, 0.6435, 0.9421, 0.6435, 0.9421, 0.6435, 0.9421, 0.6435, 0.9421, 0.6435, 0.9421, 0.6435, 0.9421, 0.2588, 0.9167, 0.2588, 0.9167, 0.2588, 0.9167, 0.2588, 0.9167, 0.6435, 0.9421, 0.6435, 0.9421, 0.6435, 0.9421, 0.6435, 0.9421, 0.6435, 0.9421, 0.6435, 0.9421, 0.6435, 0.9421, 0.6435, 0.9421, 0.6435, 0.9421, 0.6435, 0.9421, 0.6435, 0.9421, 0.6435, 0.9421, 0.6435, 0.9421, 0.6435, 0.9421, 0.6435, 0.9421, 0.6435, 0.9421, 0.6435, 0.9421, 0.6435, 0.9421, 0.6435, 0.9421, 0.6435, 0.9421, 0.6435, 0.9421, 0.6435, 0.9421, 0.6435, 0.9421, 0.6435, 0.9421, 0.6435, 0.9421, 0.6435, 0.9421, 0.6435, 0.9421, 0.6435, 0.9421, 0.6435, 0.9421, 0.6435, 0.9421, 0.6435, 0.9421, 0.6435, 0.9421, 0.647, 0.9414, 0.647, 0.9414, 0.647, 0.9414, 0.647, 0.9414, 0.647, 0.9414, 0.647, 0.9414, 0.647, 0.9414, 0.647, 0.9414, 0.6435, 0.9421, 0.6435, 0.9421, 0.6435, 0.9421, 0.6435, 0.9421, 0.6435, 0.9421, 0.6435, 0.9421, 0.6435, 0.9421, 0.6435, 0.9421, 0.2588, 0.9167, 0.2588, 0.9167, 0.2588, 0.9167, 0.2588, 0.9167, 0.6435, 0.9421, 0.6435, 0.9421, 0.6435, 0.9421, 0.6435, 0.9421, 0.6435, 0.9421, 0.6435, 0.9421, 0.6435, 0.9421, 0.6435, 0.9421, 0.6435, 0.9421, 0.6435, 0.9421, 0.6435, 0.9421, 0.6435, 0.9421, 0.6435, 0.9421, 0.6435, 0.9421, 0.6435, 0.9421, 0.6435, 0.9421, 0.6435, 0.9421, 0.6435, 0.9421, 0.6435, 0.9421, 0.6435, 0.9421, 0.6435, 0.9421, 0.6435, 0.9421, 0.6435, 0.9421, 0.6435, 0.9421, 0.2588, 0.9167, 0.2588, 0.9167, 0.2588, 0.9167, 0.2588, 0.9167, 0.6435, 0.9421, 0.6435, 0.9421, 0.6435, 0.9421, 0.6435, 0.9421, 0.6435, 0.9421, 0.6435, 0.9421, 0.6435, 0.9421, 0.6435, 0.9421, 0.647, 0.9414, 0.647, 0.9414, 0.647, 0.9414, 0.647, 0.9414, 0.647, 0.9414, 0.647, 0.9414, 0.647, 0.9414, 0.647, 0.9414, 0.647, 0.9414, 0.647, 0.9414, 0.647, 0.9414, 0.647, 0.9414, 0.647, 0.9414, 0.647, 0.9414, 0.647, 0.9414, 0.647, 0.9414, 0.647, 0.9414, 0.647, 0.9414, 0.647, 0.9414, 0.647, 0.9414, 0.647, 0.9414, 0.647, 0.9414, 0.647, 0.9414, 0.647, 0.9414, 0.647, 0.9414, 0.647, 0.9414, 0.647, 0.9414, 0.647, 0.9414, 0.647, 0.9414, 0.647, 0.9414, 0.647, 0.9414, 0.647, 0.9414, 0.647, 0.9414, 0.647, 0.9414, 0.647, 0.9414, 0.647, 0.9414, 0.647, 0.9414, 0.647, 0.9414, 0.647, 0.9414, 0.647, 0.9414, 0.647, 0.9414, 0.647, 0.9414, 0.647, 0.9414, 0.647, 0.9414, 0.647, 0.9414, 0.647, 0.9414, 0.647, 0.9414, 0.647, 0.9414, 0.647, 0.9414, 0.647, 0.9414, 0.647, 0.9414, 0.647, 0.9414, 0.647, 0.9414, 0.647, 0.9414, 0.647, 0.9414, 0.647, 0.9414, 0.647, 0.9414, 0.647, 0.9414, 0.647, 0.9414, 0.647, 0.9414, 0.647, 0.9414, 0.647, 0.9414, 0.647, 0.9414, 0.647, 0.9414, 0.647, 0.9414, 0.647, 0.9414, 0.647, 0.9414, 0.647, 0.9414, 0.647, 0.9414, 0.647, 0.9414, 0.647, 0.9414, 0.647, 0.9414, 0.647, 0.9414, 0.647, 0.9414, 0.647, 0.9414, 0.647, 0.9414, 0.647, 0.9414, 0.647, 0.9414, 0.647, 0.9414, 0.647, 0.9414, 0.2588, 0.9167, 0.2588, 0.9167, 0.2588, 0.9167, 0.2588, 0.9167, 0.2588, 0.9167, 0.2588, 0.9167, 0.2588, 0.9167, 0.2588, 0.9167, 0.2588, 0.9167, 0.2588, 0.9167, 0.2588, 0.9167, 0.2588, 0.9167, 0.2588, 0.9167, 0.2588, 0.9167, 0.2588, 0.9167, 0.2588, 0.9167, 0.2588, 0.9167, 0.2588, 0.9167, 0.2588, 0.9167, 0.2588, 0.9167, 0.2588, 0.9167, 0.2588, 0.9167, 0.2588, 0.9167, 0.2588, 0.9167, 0.2588, 0.9167, 0.2588, 0.9167, 0.2588, 0.9167, 0.2588, 0.9167, 0.2588, 0.9167, 0.2588, 0.9167, 0.2588, 0.9167, 0.2588, 0.9167, 0.2588, 0.9167, 0.2588, 0.9167, 0.2588, 0.9167, 0.2588, 0.9167, 0.2588, 0.9167, 0.2588, 0.9167, 0.2588, 0.9167, 0.2588, 0.9167, 0.2588, 0.9167, 0.2588, 0.9167, 0.2588, 0.9167, 0.2588, 0.9167, 0.2588, 0.9167, 0.2588, 0.9167, 0.2588, 0.9167, 0.2588, 0.9167, 0.2588, 0.9167, 0.2588, 0.9167, 0.2588, 0.9167, 0.2588, 0.9167, 0.2588, 0.9167, 0.2588, 0.9167, 0.2588, 0.9167, 0.2588, 0.9167, 0.2588, 0.9167, 0.2588, 0.9167, 0.2588, 0.9167, 0.2588, 0.9167, 0.2588, 0.9167, 0.2588, 0.9167, 0.2588, 0.9167, 0.2588, 0.9167, 0.2588, 0.9167, 0.2588, 0.9167, 0.2588, 0.9167, 0.2588, 0.9167, 0.2588, 0.9167, 0.2588, 0.9167, 0.2588, 0.9167, 0.2588, 0.9167, 0.2588, 0.9167, 0.2588, 0.9167, 0.2588, 0.9167, 0.2588, 0.9167, 0.2588, 0.9167, 0.2588, 0.9167, 0.2588, 0.9167, 0.2588, 0.9167, 0.2588, 0.9167, 0.2588, 0.9167, 0.2588, 0.9167, 0.2588, 0.9167, 0.2588, 0.9167, 0.2588, 0.9167, 0.2588, 0.9167, 0.2588, 0.9167, 0.647, 0.9414, 0.647, 0.9414, 0.647, 0.9414, 0.647, 0.9414, 0.647, 0.9414, 0.647, 0.9414, 0.647, 0.9414, 0.647, 0.9414, 0.647, 0.9414, 0.647, 0.9414, 0.647, 0.9414, 0.647, 0.9414, 0.647, 0.9414, 0.647, 0.9414, 0.647, 0.9414, 0.647, 0.9414, 0.647, 0.9414, 0.647, 0.9414, 0.647, 0.9414, 0.647, 0.9414, 0.647, 0.9414, 0.647, 0.9414, 0.647, 0.9414, 0.647, 0.9414, 0.647, 0.9414, 0.647, 0.9414, 0.647, 0.9414, 0.647, 0.9414, 0.647, 0.9414, 0.647, 0.9414, 0.647, 0.9414, 0.647, 0.9414, 0.647, 0.9414, 0.647, 0.9414, 0.647, 0.9414, 0.647, 0.9414, 0.647, 0.9414, 0.647, 0.9414, 0.647, 0.9414, 0.647, 0.9414, 0.647, 0.9414, 0.647, 0.9414, 0.647, 0.9414, 0.647, 0.9414, 0.647, 0.9414, 0.647, 0.9414, 0.647, 0.9414, 0.647, 0.9414, 0.647, 0.9414, 0.647, 0.9414, 0.647, 0.9414, 0.647, 0.9414, 0.647, 0.9414, 0.647, 0.9414, 0.647, 0.9414, 0.647, 0.9414, 0.647, 0.9414, 0.647, 0.9414, 0.647, 0.9414, 0.647, 0.9414, 0.647, 0.9414, 0.647, 0.9414, 0.647, 0.9414, 0.647, 0.9414, 0.2588, 0.9167, 0.2588, 0.9167, 0.2588, 0.9167, 0.2588, 0.9167, 0.2588, 0.9167, 0.2588, 0.9167, 0.2588, 0.9167, 0.2588, 0.9167, 0.2588, 0.9167, 0.2588, 0.9167, 0.2588, 0.9167, 0.2588, 0.9167, 0.2588, 0.9167, 0.2588, 0.9167, 0.2588, 0.9167, 0.2588, 0.9167, 0.2588, 0.9167, 0.2588, 0.9167, 0.2588, 0.9167, 0.2588, 0.9167, 0.2588, 0.9167, 0.2588, 0.9167, 0.2588, 0.9167, 0.2588, 0.9167, 0.2588, 0.9167, 0.2588, 0.9167, 0.2588, 0.9167, 0.2588, 0.9167, 0.2588, 0.9167, 0.2588, 0.9167, 0.2588, 0.9167, 0.2588, 0.9167, 0.2588, 0.9167, 0.2588, 0.9167, 0.2588, 0.9167, 0.2588, 0.9167, 0.2588, 0.9167, 0.2588, 0.9167, 0.2588, 0.9167, 0.2588, 0.9167, 0.2588, 0.9167, 0.2588, 0.9167, 0.2588, 0.9167, 0.2588, 0.9167, 0.2588, 0.9167, 0.2588, 0.9167, 0.2588, 0.9167, 0.2588, 0.9167, 0.2588, 0.9167, 0.2588, 0.9167, 0.2588, 0.9167, 0.2588, 0.9167, 0.2588, 0.9167, 0.2588, 0.9167, 0.2588, 0.9167, 0.2588, 0.9167, 0.2588, 0.9167, 0.2588, 0.9167, 0.2588, 0.9167, 0.2588, 0.9167, 0.2588, 0.9167, 0.2588, 0.9167, 0.2588, 0.9167, 0.2588, 0.9167, 0.2588, 0.9167, 0.2588, 0.9167, 0.2588, 0.9167, 0.2588, 0.9167, 0.2588, 0.9167, 0.2588, 0.9167, 0.2588, 0.9167, 0.2588, 0.9167, 0.2588, 0.9167, 0.2588, 0.9167, 0.2588, 0.9167, 0.2588, 0.9167, 0.2588, 0.9167, 0.2588, 0.9167, 0.2588, 0.9167, 0.2588, 0.9167, 0.647, 0.9414, 0.647, 0.9414, 0.647, 0.9414, 0.647, 0.9414, 0.2588, 0.9167, 0.2588, 0.9167, 0.2588, 0.9167, 0.2588, 0.9167, 0.2588, 0.9167, 0.2588, 0.9167, 0.2588, 0.9167, 0.2588, 0.9167, 0.2588, 0.9167, 0.2588, 0.9167, 0.2588, 0.9167, 0.2588, 0.9167, 0.2588, 0.9167, 0.2588, 0.9167, 0.2588, 0.9167, 0.2588, 0.9167, 0.2588, 0.9167, 0.2588, 0.9167, 0.2588, 0.9167, 0.2588, 0.9167, 0.2588, 0.9167, 0.2588, 0.9167, 0.2588, 0.9167, 0.2588, 0.9167, 0.2588, 0.9167, 0.2588, 0.9167, 0.2588, 0.9167, 0.2588, 0.9167, 0.2588, 0.9167, 0.2588, 0.9167, 0.2588, 0.9167, 0.2588, 0.9167, 0.2588, 0.9167, 0.2588, 0.9167, 0.2588, 0.9167, 0.2588, 0.9167, 0.2588, 0.9167, 0.2588, 0.9167, 0.2588, 0.9167, 0.2588, 0.9167, 0.2588, 0.9167, 0.2588, 0.9167, 0.2588, 0.9167, 0.2588, 0.9167, 0.2588, 0.9167, 0.2588, 0.9167, 0.2588, 0.9167, 0.2588, 0.9167, 0.2588, 0.9167, 0.2588, 0.9167, 0.2588, 0.9167, 0.2588, 0.9167, 0.2588, 0.9167, 0.2588, 0.9167, 0.2588, 0.9167, 0.2588, 0.9167, 0.2588, 0.9167, 0.2588, 0.9167, 0.2588, 0.9167, 0.2588, 0.9167, 0.2588, 0.9167, 0.2588, 0.9167, 0.2588, 0.9167, 0.2588, 0.9167, 0.2588, 0.9167, 0.2588, 0.9167, 0.2588, 0.9167, 0.2588, 0.9167, 0.2588, 0.9167, 0.2588, 0.9167, 0.2588, 0.9167, 0.2588, 0.9167, 0.2588, 0.9167, 0.2588, 0.9167, 0.2588, 0.9167, 0.2588, 0.9167, 0.2588, 0.9167, 0.2588, 0.9167, 0.2588, 0.9167, 0.2588, 0.9167, 0.2588, 0.9167, 0.2588, 0.9167, 0.2588, 0.9167, 0.2588, 0.9167, 0.2588, 0.9167, 0.2588, 0.9167, 0.2588, 0.9167, 0.2588, 0.9167, 0.2588, 0.9167, 0.2588, 0.9167, 0.2588, 0.9167, 0.2588, 0.9167, 0.2588, 0.9167, 0.2588, 0.9167, 0.2588, 0.9167, 0.2588, 0.9167, 0.2588, 0.9167, 0.2588, 0.9167, 0.2588, 0.9167, 0.2588, 0.9167, 0.2588, 0.9167, 0.2588, 0.9167, 0.2588, 0.9167, 0.2588, 0.9167, 0.2588, 0.9167, 0.2588, 0.9167, 0.2588, 0.9167, 0.2588, 0.9167, 0.2588, 0.9167, 0.2588, 0.9167, 0.2588, 0.9167, 0.2588, 0.9167, 0.2588, 0.9167, 0.2588, 0.9167, 0.2588, 0.9167, 0.2588, 0.9167, 0.2588, 0.9167, 0.2588, 0.9167, 0.2588, 0.9167, 0.2588, 0.9167, 0.2588, 0.9167, 0.2588, 0.9167, 0.2588, 0.9167, 0.2588, 0.9167, 0.2588, 0.9167, 0.2588, 0.9167, 0.2588, 0.9167, 0.2588, 0.9167, 0.2588, 0.9167, 0.2588, 0.9167, 0.2588, 0.9167, 0.2588, 0.9167, 0.2588, 0.9167, 0.2588, 0.9167, 0.2588, 0.9167, 0.2588, 0.9167, 0.2588, 0.9167, 0.2588, 0.9167, 0.2588, 0.9167, 0.2588, 0.9167, 0.2588, 0.9167, 0.2588, 0.9167, 0.2588, 0.9167, 0.2588, 0.9167, 0.2588, 0.9167, 0.2588, 0.9167, 0.2588, 0.9167, 0.2588, 0.9167, 0.2588, 0.9167, 0.2588, 0.9167, 0.2588, 0.9167, 0.2588, 0.9167, 0.2588, 0.9167, 0.2588, 0.9167, 0.2588, 0.9167, 0.2588, 0.9167, 0.2588, 0.9167, 0.2588, 0.9167, 0.2588, 0.9167, 0.2588, 0.9167, 0.2588, 0.9167, 0.2588, 0.9167, 0.2588, 0.9167, 0.2588, 0.9167, 0.2588, 0.9167, 0.2588, 0.9167, 0.2588, 0.9167, 0.2588, 0.9167, 0.2588, 0.9167, 0.2588, 0.9167, 0.2588, 0.9167, 0.2588, 0.9167, 0.2588, 0.9167, 0.2588, 0.9167, 0.2588, 0.9167, 0.2588, 0.9167, 0.2588, 0.9167, 0.2588, 0.9167, 0.2588, 0.9167, 0.2588, 0.9167, 0.2588, 0.9167, 0.2588, 0.9167, 0.2588, 0.9167, 0.2588, 0.9167, 0.2588, 0.9167, 0.2588, 0.9167, 0.2588, 0.9167, 0.2588, 0.9167, 0.2588, 0.9167, 0.2588, 0.9167, 0.2588, 0.9167, 0.2588, 0.9167, 0.2588, 0.9167, 0.2588, 0.9167, 0.2588, 0.9167, 0.2588, 0.9167, 0.2588, 0.9167, 0.2588, 0.9167, 0.2588, 0.9167, 0.2588, 0.9167, 0.2588, 0.9167, 0.2588, 0.9167, 0.2588, 0.9167, 0.2588, 0.9167, 0.2588, 0.9167, 0.2588, 0.9167, 0.2588, 0.9167, 0.2588, 0.9167, 0.2588, 0.9167, 0.2588, 0.9167, 0.2588, 0.9167, 0.2588, 0.9167, 0.2588, 0.9167, 0.2588, 0.9167, 0.2588, 0.9167, 0.2588, 0.9167, 0.2588, 0.9167, 0.2588, 0.9167, 0.2588, 0.9167, 0.2588, 0.9167, 0.2588, 0.9167, 0.2588, 0.9167, 0.2588, 0.9167, 0.2588, 0.9167, 0.2588, 0.9167, 0.2588, 0.9167, 0.2588, 0.9167, 0.2588, 0.9167, 0.2588, 0.9167, 0.2588, 0.9167, 0.2588, 0.9167, 0.2588, 0.9167, 0.2588, 0.9167, 0.2588, 0.9167, 0.2588, 0.9167, 0.2588, 0.9167, 0.2588, 0.9167, 0.2588, 0.9167, 0.2588, 0.9167, 0.2588, 0.9167, 0.2588, 0.9167, 0.2588, 0.9167, 0.2588, 0.9167, 0.2588, 0.9167, 0.2588, 0.9167, 0.2588, 0.9167, 0.2588, 0.9167, 0.2588, 0.9167, 0.2588, 0.9167, 0.2588, 0.9167, 0.2588, 0.9167, 0.2588, 0.9167, 0.2588, 0.9167, 0.2588, 0.9167, 0.2588, 0.9167, 0.2588, 0.9167, 0.647, 0.9414, 0.647, 0.9414, 0.647, 0.9414, 0.647, 0.9414, 0.2588, 0.9167, 0.2588, 0.9167, 0.2588, 0.9167, 0.2588, 0.9167, 0.2588, 0.9167, 0.2588, 0.9167, 0.2588, 0.9167, 0.2588, 0.9167, 0.2588, 0.9167, 0.2588, 0.9167, 0.2588, 0.9167, 0.2588, 0.9167, 0.2588, 0.9167, 0.2588, 0.9167, 0.2588, 0.9167, 0.2588, 0.9167, 0.2588, 0.9167, 0.2588, 0.9167, 0.2588, 0.9167, 0.2588, 0.9167, 0.2588, 0.9167, 0.2588, 0.9167, 0.2588, 0.9167, 0.2588, 0.9167, 0.2588, 0.9167, 0.2588, 0.9167, 0.2588, 0.9167, 0.2588, 0.9167, 0.2588, 0.9167, 0.2588, 0.9167, 0.2588, 0.9167, 0.2588, 0.9167, 0.2588, 0.9167, 0.2588, 0.9167, 0.2588, 0.9167, 0.2588, 0.9167, 0.2588, 0.9167, 0.2588, 0.9167, 0.2588, 0.9167, 0.2588, 0.9167, 0.2588, 0.9167, 0.2588, 0.9167, 0.2588, 0.9167, 0.2588, 0.9167, 0.2588, 0.9167, 0.2588, 0.9167, 0.2588, 0.9167, 0.2588, 0.9167, 0.2588, 0.9167, 0.2588, 0.9167, 0.2588, 0.9167, 0.2588, 0.9167, 0.2588, 0.9167, 0.2588, 0.9167, 0.2588, 0.9167, 0.2588, 0.9167, 0.2588, 0.9167, 0.2588, 0.9167, 0.2588, 0.9167, 0.2588, 0.9167, 0.2588, 0.9167, 0.2588, 0.9167, 0.2588, 0.9167, 0.2588, 0.9167, 0.2588, 0.9167, 0.2588, 0.9167, 0.2588, 0.9167, 0.2588, 0.9167, 0.2588, 0.9167, 0.2588, 0.9167, 0.2588, 0.9167, 0.2588, 0.9167, 0.2588, 0.9167, 0.2588, 0.9167, 0.2588, 0.9167, 0.2588, 0.9167, 0.2588, 0.9167, 0.2588, 0.9167, 0.2588, 0.9167, 0.2588, 0.9167, 0.2588, 0.9167, 0.2588, 0.9167, 0.2588, 0.9167, 0.2588, 0.9167, 0.2588, 0.9167, 0.2588, 0.9167, 0.2588, 0.9167, 0.2588, 0.9167, 0.2588, 0.9167, 0.2588, 0.9167, 0.2588, 0.9167, 0.2588, 0.9167, 0.2588, 0.9167, 0.2588, 0.9167, 0.2588, 0.9167, 0.2588, 0.9167, 0.2588, 0.9167, 0.2588, 0.9167, 0.2588, 0.9167, 0.2588, 0.9167, 0.2588, 0.9167, 0.2588, 0.9167, 0.2588, 0.9167, 0.2588, 0.9167, 0.2588, 0.9167, 0.2588, 0.9167, 0.2588, 0.9167, 0.2588, 0.9167, 0.2588, 0.9167, 0.2588, 0.9167, 0.2588, 0.9167, 0.2588, 0.9167, 0.2588, 0.9167, 0.2588, 0.9167, 0.2588, 0.9167, 0.2588, 0.9167, 0.2588, 0.9167, 0.2588, 0.9167, 0.2588, 0.9167, 0.2588, 0.9167, 0.2588, 0.9167, 0.2588, 0.9167, 0.2588, 0.9167, 0.2588, 0.9167, 0.2588, 0.9167, 0.2588, 0.9167, 0.2588, 0.9167, 0.2588, 0.9167, 0.2588, 0.9167, 0.2588, 0.9167, 0.2588, 0.9167, 0.2588, 0.9167, 0.2588, 0.9167, 0.2588, 0.9167, 0.2588, 0.9167, 0.2588, 0.9167, 0.2588, 0.9167, 0.2588, 0.9167, 0.2588, 0.9167, 0.2588, 0.9167, 0.2588, 0.9167, 0.2588, 0.9167, 0.2588, 0.9167, 0.2588, 0.9167, 0.2588, 0.9167, 0.2588, 0.9167, 0.2588, 0.9167, 0.2588, 0.9167, 0.2588, 0.9167, 0.2588, 0.9167, 0.2588, 0.9167, 0.2588, 0.9167, 0.2588, 0.9167, 0.2588, 0.9167, 0.2588, 0.9167, 0.2588, 0.9167, 0.2588, 0.9167, 0.2588, 0.9167, 0.2588, 0.9167, 0.2588, 0.9167, 0.2588, 0.9167, 0.2588, 0.9167, 0.2588, 0.9167, 0.2588, 0.9167, 0.2588, 0.9167, 0.2588, 0.9167, 0.2588, 0.9167, 0.2588, 0.9167, 0.2588, 0.9167, 0.2588, 0.9167, 0.2588, 0.9167, 0.2588, 0.9167, 0.647, 0.9414, 0.647, 0.9414, 0.647, 0.9414, 0.647, 0.9414, 0.647, 0.9414, 0.647, 0.9414, 0.647, 0.9414, 0.647, 0.9414, 0.647, 0.9414, 0.647, 0.9414, 0.647, 0.9414, 0.647, 0.9414, 0.6435, 0.9421, 0.6435, 0.9421, 0.6435, 0.9421, 0.6435, 0.9421, 0.2588, 0.9167, 0.2588, 0.9167, 0.2588, 0.9167, 0.2588, 0.9167, 0.2588, 0.9167, 0.2588, 0.9167, 0.2588, 0.9167, 0.2588, 0.9167, 0.2588, 0.9167, 0.2588, 0.9167, 0.2588, 0.9167, 0.2588, 0.9167, 0.2588, 0.9167, 0.2588, 0.9167, 0.2588, 0.9167, 0.2588, 0.9167, 0.2588, 0.9167, 0.2588, 0.9167, 0.2588, 0.9167, 0.2588, 0.9167, 0.2588, 0.9167, 0.2588, 0.9167, 0.2588, 0.9167, 0.2588, 0.9167, 0.2588, 0.9167, 0.2588, 0.9167, 0.2588, 0.9167, 0.2588, 0.9167, 0.2588, 0.9167, 0.2588, 0.9167, 0.2588, 0.9167, 0.2588, 0.9167, 0.2588, 0.9167, 0.2588, 0.9167, 0.2588, 0.9167, 0.2588, 0.9167, 0.2588, 0.9167, 0.2588, 0.9167, 0.2588, 0.9167, 0.2588, 0.9167, 0.2588, 0.9167, 0.2588, 0.9167, 0.2588, 0.9167, 0.2588, 0.9167, 0.2588, 0.9167, 0.2588, 0.9167, 0.2588, 0.9167, 0.2588, 0.9167, 0.2588, 0.9167, 0.2588, 0.9167, 0.2588, 0.9167, 0.2588, 0.9167, 0.2588, 0.9167, 0.2588, 0.9167, 0.2588, 0.9167, 0.2588, 0.9167, 0.2588, 0.9167, 0.2588, 0.9167, 0.2588, 0.9167, 0.2588, 0.9167, 0.2588, 0.9167, 0.2588, 0.9167, 0.2588, 0.9167, 0.2588, 0.9167, 0.2588, 0.9167, 0.2588, 0.9167, 0.2588, 0.9167, 0.2588, 0.9167, 0.2588, 0.9167, 0.2588, 0.9167, 0.2588, 0.9167, 0.2588, 0.9167, 0.2588, 0.9167, 0.2588, 0.9167, 0.2588, 0.9167, 0.2588, 0.9167, 0.2588, 0.9167, 0.2588, 0.9167, 0.2588, 0.9167, 0.2588, 0.9167, 0.647, 0.9414, 0.647, 0.9414, 0.647, 0.9414, 0.647, 0.9414, 0.647, 0.9414, 0.647, 0.9414, 0.647, 0.9414, 0.647, 0.9414, 0.2588, 0.9167, 0.2588, 0.9167, 0.2588, 0.9167, 0.2588, 0.9167, 0.2588, 0.9167, 0.2588, 0.9167, 0.2588, 0.9167, 0.2588, 0.9167, 0.2588, 0.9167, 0.2588, 0.9167, 0.2588, 0.9167, 0.2588, 0.9167, 0.647, 0.9414, 0.647, 0.9414, 0.647, 0.9414, 0.647, 0.9414, 0.647, 0.9414, 0.647, 0.9414, 0.647, 0.9414, 0.647, 0.9414, 0.647, 0.9414, 0.647, 0.9414, 0.647, 0.9414, 0.647, 0.9414, 0.647, 0.9414, 0.647, 0.9414, 0.647, 0.9414, 0.647, 0.9414, 0.647, 0.9414, 0.647, 0.9414, 0.647, 0.9414, 0.647, 0.9414, 0.647, 0.9414, 0.647, 0.9414, 0.647, 0.9414, 0.647, 0.9414, 0.647, 0.9414, 0.647, 0.9414, 0.647, 0.9414, 0.647, 0.9414, 0.647, 0.9414, 0.647, 0.9414, 0.647, 0.9414, 0.647, 0.9414, 0.647, 0.9414, 0.647, 0.9414, 0.647, 0.9414, 0.647, 0.9414, 0.2588, 0.9167, 0.2588, 0.9167, 0.2588, 0.9167, 0.2588, 0.9167, 0.2588, 0.9167, 0.2588, 0.9167, 0.2588, 0.9167, 0.2588, 0.9167, 0.2588, 0.9167, 0.2588, 0.9167, 0.2588, 0.9167, 0.2588, 0.9167, 0.647, 0.9414, 0.647, 0.9414, 0.647, 0.9414, 0.647, 0.9414, 0.647, 0.9414, 0.647, 0.9414, 0.647, 0.9414, 0.647, 0.9414, 0.2588, 0.9167, 0.2588, 0.9167, 0.2588, 0.9167, 0.2588, 0.9167, 0.2588, 0.9167, 0.2588, 0.9167, 0.2588, 0.9167, 0.2588, 0.9167, 0.2588, 0.9167, 0.2588, 0.9167, 0.2588, 0.9167, 0.2588, 0.9167, 0.647, 0.9414, 0.647, 0.9414, 0.647, 0.9414, 0.647, 0.9414, 0.647, 0.9414, 0.647, 0.9414, 0.647, 0.9414, 0.647, 0.9414, 0.647, 0.9414, 0.647, 0.9414, 0.647, 0.9414, 0.647, 0.9414, 0.647, 0.9414, 0.647, 0.9414, 0.647, 0.9414, 0.647, 0.9414, 0.647, 0.9414, 0.647, 0.9414, 0.647, 0.9414, 0.647, 0.9414, 0.647, 0.9414, 0.647, 0.9414, 0.647, 0.9414, 0.647, 0.9414, 0.2588, 0.9167, 0.2588, 0.9167, 0.2588, 0.9167, 0.2588, 0.9167, 0.2588, 0.9167, 0.2588, 0.9167, 0.2588, 0.9167, 0.2588, 0.9167, 0.2588, 0.9167, 0.2588, 0.9167, 0.2588, 0.9167, 0.2588, 0.9167, 0.2588, 0.9167, 0.2588, 0.9167, 0.2588, 0.9167, 0.2588, 0.9167, 0.2588, 0.9167, 0.2588, 0.9167, 0.2588, 0.9167, 0.2588, 0.9167, 0.2588, 0.9167, 0.2588, 0.9167, 0.2588, 0.9167, 0.2588, 0.9167, 0.2588, 0.9167, 0.2588, 0.9167, 0.2588, 0.9167, 0.2588, 0.9167, 0.2588, 0.9167, 0.2588, 0.9167, 0.2588, 0.9167, 0.2588, 0.9167, 0.2588, 0.9167, 0.2588, 0.9167, 0.2588, 0.9167, 0.2588, 0.9167, 0.2588, 0.9167, 0.2588, 0.9167, 0.2588, 0.9167, 0.2588, 0.9167, 0.2588, 0.9167, 0.2588, 0.9167, 0.2588, 0.9167, 0.2588, 0.9167, 0.2588, 0.9167, 0.2588, 0.9167, 0.2588, 0.9167, 0.2588, 0.9167, 0.2588, 0.9167, 0.2588, 0.9167, 0.2588, 0.9167, 0.2588, 0.9167, 0.2588, 0.9167, 0.2588, 0.9167, 0.2588, 0.9167, 0.2588, 0.9167, 0.2588, 0.9167, 0.2588, 0.9167, 0.2588, 0.9167, 0.2588, 0.9167, 0.2588, 0.9167, 0.2588, 0.9167, 0.2588, 0.9167, 0.2588, 0.9167, 0.2588, 0.9167, 0.2588, 0.9167, 0.2588, 0.9167, 0.2588, 0.9167, 0.2588, 0.9167, 0.2588, 0.9167, 0.2588, 0.9167, 0.2588, 0.9167])
me_cube_001.materials.append(mat_material_001)
me_cube_001.update()

# ---- objects
ob_cube = bpy.data.objects.new('Cube', me_cube_001)

# ---- transforms, parenting, visibility, modifiers, constraints
ob_cube.location = (0.0, 0.0, 0.0)

# ---- collection membership
col_collection.objects.link(ob_cube)

# ---- scene / render settings (as saved in the file)
scene.frame_start = 1; scene.frame_end = 250; scene.frame_set(1)
scene.render.engine = 'BLENDER_EEVEE_NEXT'
scene.cycles.sampling_pattern = 'TABULATED_SOBOL'
scene.cycles.use_light_tree = False
scene.view_settings.view_transform = 'Filmic'
bpy.context.view_layer.update()

# ---- added for rendering (the .blend has no active camera and no usable light): camera, sun
cam_auto = bpy.data.cameras.new('AutoCamera')
cam_auto.lens = 50.0
cam_auto.sensor_width = 36.0
cam_auto.clip_end = 1000.0
ob_auto_camera = bpy.data.objects.new('AutoCamera', cam_auto)
scene.collection.objects.link(ob_auto_camera)
ob_auto_camera.location = (4.23183, -5.08931, 4.39697)
ob_auto_camera.rotation_euler = (1.09748, -7.21219e-08, 0.694738)
scene.camera = ob_auto_camera
light_auto_sun = bpy.data.lights.new('AutoSun', 'SUN')
light_auto_sun.energy = 3.0
light_auto_sun.angle = 0.0523599
ob_auto_sun = bpy.data.objects.new('AutoSun', light_auto_sun)
scene.collection.objects.link(ob_auto_sun)
ob_auto_sun.rotation_euler = (0.872665, 0.174533, 0.523599)
bpy.context.view_layer.update()
